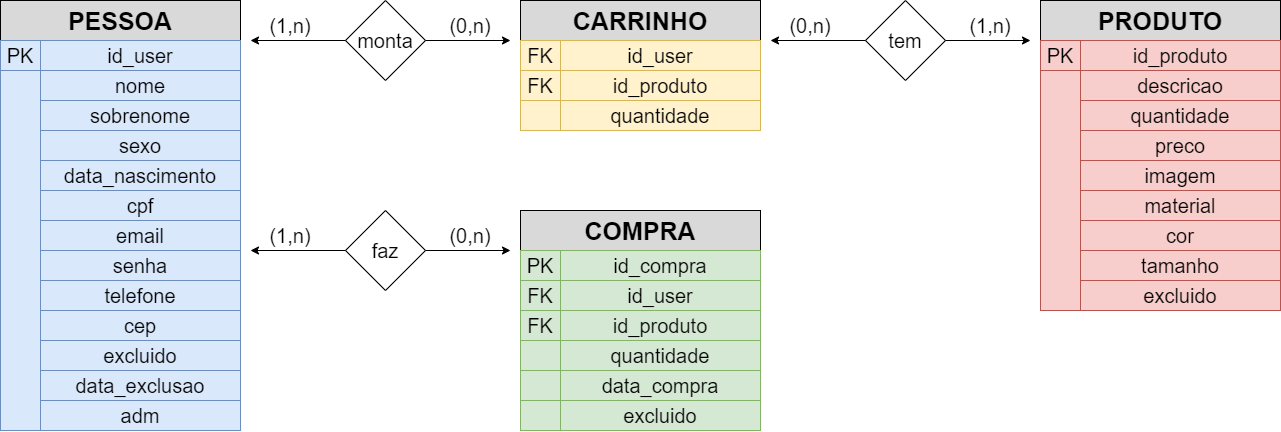

The diagram above was exported from draw.io. Its source (the exported page's mxGraphModel, read from the mxfile embedded in the PNG):
<mxGraphModel dx="1483" dy="783" grid="1" gridSize="10" guides="1" tooltips="1" connect="1" arrows="0" fold="1" page="1" pageScale="1" pageWidth="850" pageHeight="1100" math="0" shadow="0" extFonts="Permanent Marker^https://fonts.googleapis.com/css?family=Permanent+Marker">
  <root>
    <mxCell id="0" />
    <mxCell id="1" parent="0" />
    <mxCell id="2" value="&lt;b&gt;&lt;font style=&quot;font-size: 25px&quot;&gt;PESSOA&lt;/font&gt;&lt;/b&gt;" style="rounded=0;whiteSpace=wrap;html=1;fillColor=#D9D9D9;" vertex="1" parent="1">
      <mxGeometry x="40" y="40" width="240" height="40" as="geometry" />
    </mxCell>
    <mxCell id="3" value="&lt;b&gt;&lt;font style=&quot;font-size: 25px&quot;&gt;CARRINHO&lt;/font&gt;&lt;/b&gt;" style="rounded=0;whiteSpace=wrap;html=1;fillColor=#D9D9D9;" vertex="1" parent="1">
      <mxGeometry x="560" y="40" width="240" height="40" as="geometry" />
    </mxCell>
    <mxCell id="4" value="&lt;b&gt;&lt;font style=&quot;font-size: 25px&quot;&gt;PRODUTO&lt;/font&gt;&lt;/b&gt;" style="rounded=0;whiteSpace=wrap;html=1;fillColor=#D9D9D9;" vertex="1" parent="1">
      <mxGeometry x="1080" y="40" width="240" height="40" as="geometry" />
    </mxCell>
    <mxCell id="5" value="&lt;font style=&quot;font-size: 20px&quot;&gt;PK&lt;/font&gt;" style="rounded=0;whiteSpace=wrap;html=1;fillColor=#dae8fc;strokeColor=#6c8ebf;" vertex="1" parent="1">
      <mxGeometry x="40" y="80" width="40" height="30" as="geometry" />
    </mxCell>
    <mxCell id="6" value="&lt;font style=&quot;font-size: 20px&quot;&gt;id_user&lt;/font&gt;" style="rounded=0;whiteSpace=wrap;html=1;fillColor=#dae8fc;strokeColor=#6c8ebf;" vertex="1" parent="1">
      <mxGeometry x="80" y="80" width="200" height="30" as="geometry" />
    </mxCell>
    <mxCell id="7" value="&lt;font style=&quot;font-size: 20px&quot;&gt;data_nascimento&lt;/font&gt;" style="rounded=0;whiteSpace=wrap;html=1;fillColor=#dae8fc;strokeColor=#6c8ebf;" vertex="1" parent="1">
      <mxGeometry x="80" y="200" width="200" height="30" as="geometry" />
    </mxCell>
    <mxCell id="8" value="&lt;font style=&quot;font-size: 20px&quot;&gt;email&lt;/font&gt;" style="rounded=0;whiteSpace=wrap;html=1;fillColor=#dae8fc;strokeColor=#6c8ebf;" vertex="1" parent="1">
      <mxGeometry x="80" y="260" width="200" height="30" as="geometry" />
    </mxCell>
    <mxCell id="9" value="&lt;font style=&quot;font-size: 20px&quot;&gt;telefone&lt;/font&gt;" style="rounded=0;whiteSpace=wrap;html=1;fillColor=#dae8fc;strokeColor=#6c8ebf;" vertex="1" parent="1">
      <mxGeometry x="80" y="320" width="200" height="30" as="geometry" />
    </mxCell>
    <mxCell id="10" value="&lt;span style=&quot;font-size: 20px&quot;&gt;nome&lt;/span&gt;" style="rounded=0;whiteSpace=wrap;html=1;fillColor=#dae8fc;strokeColor=#6c8ebf;" vertex="1" parent="1">
      <mxGeometry x="80" y="110" width="200" height="30" as="geometry" />
    </mxCell>
    <mxCell id="11" value="&lt;font style=&quot;font-size: 20px&quot;&gt;cep&lt;br&gt;&lt;/font&gt;" style="rounded=0;whiteSpace=wrap;html=1;fillColor=#dae8fc;strokeColor=#6c8ebf;" vertex="1" parent="1">
      <mxGeometry x="80" y="350" width="200" height="30" as="geometry" />
    </mxCell>
    <mxCell id="12" value="&lt;span style=&quot;font-size: 20px&quot;&gt;sobrenome&lt;/span&gt;" style="rounded=0;whiteSpace=wrap;html=1;fillColor=#dae8fc;strokeColor=#6c8ebf;" vertex="1" parent="1">
      <mxGeometry x="80" y="140" width="200" height="30" as="geometry" />
    </mxCell>
    <mxCell id="13" value="&lt;span style=&quot;font-size: 20px&quot;&gt;sexo&lt;/span&gt;" style="rounded=0;whiteSpace=wrap;html=1;fillColor=#dae8fc;strokeColor=#6c8ebf;" vertex="1" parent="1">
      <mxGeometry x="80" y="170" width="200" height="30" as="geometry" />
    </mxCell>
    <mxCell id="14" value="&lt;span style=&quot;font-size: 20px&quot;&gt;excluido&lt;/span&gt;" style="rounded=0;whiteSpace=wrap;html=1;fillColor=#dae8fc;strokeColor=#6c8ebf;" vertex="1" parent="1">
      <mxGeometry x="80" y="380" width="200" height="30" as="geometry" />
    </mxCell>
    <mxCell id="15" value="&lt;span style=&quot;font-size: 20px&quot;&gt;data_exclusao&lt;/span&gt;" style="rounded=0;whiteSpace=wrap;html=1;fillColor=#dae8fc;strokeColor=#6c8ebf;" vertex="1" parent="1">
      <mxGeometry x="80" y="410" width="200" height="30" as="geometry" />
    </mxCell>
    <mxCell id="16" value="&lt;font style=&quot;font-size: 20px&quot;&gt;cpf&lt;/font&gt;" style="rounded=0;whiteSpace=wrap;html=1;fillColor=#dae8fc;strokeColor=#6c8ebf;" vertex="1" parent="1">
      <mxGeometry x="80" y="230" width="200" height="30" as="geometry" />
    </mxCell>
    <mxCell id="17" value="" style="rounded=0;whiteSpace=wrap;html=1;fillColor=#dae8fc;strokeColor=#6c8ebf;" vertex="1" parent="1">
      <mxGeometry x="40" y="110" width="40" height="360" as="geometry" />
    </mxCell>
    <mxCell id="18" value="&lt;font style=&quot;font-size: 20px&quot;&gt;PK&lt;/font&gt;" style="rounded=0;whiteSpace=wrap;html=1;fillColor=#f8cecc;strokeColor=#b85450;" vertex="1" parent="1">
      <mxGeometry x="1080" y="80" width="40" height="30" as="geometry" />
    </mxCell>
    <mxCell id="19" value="&lt;font style=&quot;font-size: 20px&quot;&gt;id_produto&lt;br&gt;&lt;/font&gt;" style="rounded=0;whiteSpace=wrap;html=1;fillColor=#f8cecc;strokeColor=#b85450;" vertex="1" parent="1">
      <mxGeometry x="1120" y="80" width="200" height="30" as="geometry" />
    </mxCell>
    <mxCell id="20" value="&lt;font style=&quot;font-size: 20px&quot;&gt;quantidade&lt;br&gt;&lt;/font&gt;" style="rounded=0;whiteSpace=wrap;html=1;fillColor=#f8cecc;strokeColor=#b85450;" vertex="1" parent="1">
      <mxGeometry x="1120" y="140" width="200" height="30" as="geometry" />
    </mxCell>
    <mxCell id="21" value="&lt;font style=&quot;font-size: 20px&quot;&gt;preco&lt;br&gt;&lt;/font&gt;" style="rounded=0;whiteSpace=wrap;html=1;fillColor=#f8cecc;strokeColor=#b85450;" vertex="1" parent="1">
      <mxGeometry x="1120" y="170" width="200" height="30" as="geometry" />
    </mxCell>
    <mxCell id="22" value="&lt;font style=&quot;font-size: 20px&quot;&gt;material&lt;br&gt;&lt;/font&gt;" style="rounded=0;whiteSpace=wrap;html=1;fillColor=#f8cecc;strokeColor=#b85450;" vertex="1" parent="1">
      <mxGeometry x="1120" y="230" width="200" height="30" as="geometry" />
    </mxCell>
    <mxCell id="23" value="" style="rounded=0;whiteSpace=wrap;html=1;fillColor=#f8cecc;strokeColor=#b85450;" vertex="1" parent="1">
      <mxGeometry x="1080" y="110" width="40" height="240" as="geometry" />
    </mxCell>
    <mxCell id="24" value="&lt;span style=&quot;font-size: 20px&quot;&gt;adm&lt;/span&gt;" style="rounded=0;whiteSpace=wrap;html=1;fillColor=#dae8fc;strokeColor=#6c8ebf;" vertex="1" parent="1">
      <mxGeometry x="80" y="440" width="200" height="30" as="geometry" />
    </mxCell>
    <mxCell id="25" value="&lt;font style=&quot;font-size: 20px&quot;&gt;senha&lt;/font&gt;" style="rounded=0;whiteSpace=wrap;html=1;fillColor=#dae8fc;strokeColor=#6c8ebf;" vertex="1" parent="1">
      <mxGeometry x="80" y="290" width="200" height="30" as="geometry" />
    </mxCell>
    <mxCell id="26" value="&lt;font style=&quot;font-size: 20px&quot;&gt;id_produto&lt;/font&gt;" style="rounded=0;whiteSpace=wrap;html=1;fillColor=#fff2cc;strokeColor=#d6b656;" vertex="1" parent="1">
      <mxGeometry x="600" y="110" width="200" height="30" as="geometry" />
    </mxCell>
    <mxCell id="27" value="&lt;span style=&quot;font-size: 20px&quot;&gt;quantidade&lt;/span&gt;" style="rounded=0;whiteSpace=wrap;html=1;fillColor=#fff2cc;strokeColor=#d6b656;" vertex="1" parent="1">
      <mxGeometry x="600" y="140" width="200" height="30" as="geometry" />
    </mxCell>
    <mxCell id="28" value="" style="rounded=0;whiteSpace=wrap;html=1;fillColor=#fff2cc;strokeColor=#d6b656;" vertex="1" parent="1">
      <mxGeometry x="560" y="140" width="40" height="30" as="geometry" />
    </mxCell>
    <mxCell id="29" value="&lt;font style=&quot;font-size: 20px&quot;&gt;cor&lt;br&gt;&lt;/font&gt;" style="rounded=0;whiteSpace=wrap;html=1;fillColor=#f8cecc;strokeColor=#b85450;" vertex="1" parent="1">
      <mxGeometry x="1120" y="260" width="200" height="30" as="geometry" />
    </mxCell>
    <mxCell id="30" value="&lt;font style=&quot;font-size: 20px&quot;&gt;tamanho&lt;br&gt;&lt;/font&gt;" style="rounded=0;whiteSpace=wrap;html=1;fillColor=#f8cecc;strokeColor=#b85450;" vertex="1" parent="1">
      <mxGeometry x="1120" y="290" width="200" height="30" as="geometry" />
    </mxCell>
    <mxCell id="31" value="&lt;font style=&quot;font-size: 20px&quot;&gt;descricao&lt;br&gt;&lt;/font&gt;" style="rounded=0;whiteSpace=wrap;html=1;fillColor=#f8cecc;strokeColor=#b85450;" vertex="1" parent="1">
      <mxGeometry x="1120" y="110" width="200" height="30" as="geometry" />
    </mxCell>
    <mxCell id="32" value="&lt;font style=&quot;font-size: 20px&quot;&gt;imagem&lt;br&gt;&lt;/font&gt;" style="rounded=0;whiteSpace=wrap;html=1;fillColor=#f8cecc;strokeColor=#b85450;" vertex="1" parent="1">
      <mxGeometry x="1120" y="200" width="200" height="30" as="geometry" />
    </mxCell>
    <mxCell id="33" value="&lt;font style=&quot;font-size: 20px&quot;&gt;excluido&lt;br&gt;&lt;/font&gt;" style="rounded=0;whiteSpace=wrap;html=1;fillColor=#f8cecc;strokeColor=#b85450;" vertex="1" parent="1">
      <mxGeometry x="1120" y="320" width="200" height="30" as="geometry" />
    </mxCell>
    <mxCell id="34" value="&lt;font style=&quot;font-size: 20px&quot;&gt;FK&lt;/font&gt;" style="rounded=0;whiteSpace=wrap;html=1;fillColor=#fff2cc;strokeColor=#d6b656;" vertex="1" parent="1">
      <mxGeometry x="560" y="110" width="40" height="30" as="geometry" />
    </mxCell>
    <mxCell id="35" value="&lt;font style=&quot;font-size: 20px&quot;&gt;id_user&lt;/font&gt;" style="rounded=0;whiteSpace=wrap;html=1;fillColor=#fff2cc;strokeColor=#d6b656;" vertex="1" parent="1">
      <mxGeometry x="600" y="80" width="200" height="30" as="geometry" />
    </mxCell>
    <mxCell id="36" value="&lt;font style=&quot;font-size: 20px&quot;&gt;FK&lt;/font&gt;" style="rounded=0;whiteSpace=wrap;html=1;fillColor=#fff2cc;strokeColor=#d6b656;" vertex="1" parent="1">
      <mxGeometry x="560" y="80" width="40" height="30" as="geometry" />
    </mxCell>
    <mxCell id="37" value="&lt;b&gt;&lt;font style=&quot;font-size: 25px&quot;&gt;COMPRA&lt;/font&gt;&lt;/b&gt;" style="rounded=0;whiteSpace=wrap;html=1;fillColor=#D9D9D9;" vertex="1" parent="1">
      <mxGeometry x="560" y="250" width="240" height="40" as="geometry" />
    </mxCell>
    <mxCell id="38" value="&lt;font style=&quot;font-size: 20px&quot;&gt;id_produto&lt;/font&gt;" style="rounded=0;whiteSpace=wrap;html=1;fillColor=#d5e8d4;strokeColor=#82b366;" vertex="1" parent="1">
      <mxGeometry x="600" y="350" width="200" height="30" as="geometry" />
    </mxCell>
    <mxCell id="39" value="&lt;span style=&quot;font-size: 20px&quot;&gt;quantidade&lt;/span&gt;" style="rounded=0;whiteSpace=wrap;html=1;fillColor=#d5e8d4;strokeColor=#82b366;" vertex="1" parent="1">
      <mxGeometry x="600" y="380" width="200" height="30" as="geometry" />
    </mxCell>
    <mxCell id="40" value="" style="rounded=0;whiteSpace=wrap;html=1;fillColor=#d5e8d4;strokeColor=#82b366;" vertex="1" parent="1">
      <mxGeometry x="560" y="380" width="40" height="30" as="geometry" />
    </mxCell>
    <mxCell id="41" value="&lt;font style=&quot;font-size: 20px&quot;&gt;FK&lt;/font&gt;" style="rounded=0;whiteSpace=wrap;html=1;fillColor=#d5e8d4;strokeColor=#82b366;" vertex="1" parent="1">
      <mxGeometry x="560" y="350" width="40" height="30" as="geometry" />
    </mxCell>
    <mxCell id="42" value="&lt;font style=&quot;font-size: 20px&quot;&gt;id_compra&lt;/font&gt;" style="rounded=0;whiteSpace=wrap;html=1;fillColor=#d5e8d4;strokeColor=#82b366;" vertex="1" parent="1">
      <mxGeometry x="600" y="290" width="200" height="30" as="geometry" />
    </mxCell>
    <mxCell id="43" value="&lt;font style=&quot;font-size: 20px&quot;&gt;PK&lt;/font&gt;" style="rounded=0;whiteSpace=wrap;html=1;fillColor=#d5e8d4;strokeColor=#82b366;" vertex="1" parent="1">
      <mxGeometry x="560" y="290" width="40" height="30" as="geometry" />
    </mxCell>
    <mxCell id="44" value="&lt;font style=&quot;font-size: 20px&quot;&gt;id_user&lt;/font&gt;" style="rounded=0;whiteSpace=wrap;html=1;fillColor=#d5e8d4;strokeColor=#82b366;" vertex="1" parent="1">
      <mxGeometry x="600" y="320" width="200" height="30" as="geometry" />
    </mxCell>
    <mxCell id="45" value="&lt;font style=&quot;font-size: 20px&quot;&gt;FK&lt;/font&gt;" style="rounded=0;whiteSpace=wrap;html=1;fillColor=#d5e8d4;strokeColor=#82b366;" vertex="1" parent="1">
      <mxGeometry x="560" y="320" width="40" height="30" as="geometry" />
    </mxCell>
    <mxCell id="46" value="&lt;span style=&quot;font-size: 20px&quot;&gt;data_compra&lt;/span&gt;" style="rounded=0;whiteSpace=wrap;html=1;fillColor=#d5e8d4;strokeColor=#82b366;" vertex="1" parent="1">
      <mxGeometry x="600" y="410" width="200" height="30" as="geometry" />
    </mxCell>
    <mxCell id="47" value="" style="rounded=0;whiteSpace=wrap;html=1;fillColor=#d5e8d4;strokeColor=#82b366;" vertex="1" parent="1">
      <mxGeometry x="560" y="410" width="40" height="30" as="geometry" />
    </mxCell>
    <mxCell id="48" value="&lt;span style=&quot;font-size: 20px&quot;&gt;excluido&lt;/span&gt;" style="rounded=0;whiteSpace=wrap;html=1;fillColor=#d5e8d4;strokeColor=#82b366;" vertex="1" parent="1">
      <mxGeometry x="600" y="440" width="200" height="30" as="geometry" />
    </mxCell>
    <mxCell id="49" value="" style="rounded=0;whiteSpace=wrap;html=1;fillColor=#d5e8d4;strokeColor=#82b366;" vertex="1" parent="1">
      <mxGeometry x="560" y="440" width="40" height="30" as="geometry" />
    </mxCell>
    <mxCell id="50" value="" style="endArrow=classic;startArrow=classic;html=1;" edge="1" parent="1">
      <mxGeometry width="50" height="50" relative="1" as="geometry">
        <mxPoint x="290" y="79.99999999999989" as="sourcePoint" />
        <mxPoint x="550" y="79.99999999999989" as="targetPoint" />
      </mxGeometry>
    </mxCell>
    <mxCell id="51" value="&lt;font style=&quot;font-size: 20px&quot;&gt;monta&lt;/font&gt;" style="rhombus;whiteSpace=wrap;html=1;" vertex="1" parent="1">
      <mxGeometry x="385" y="40" width="80" height="80" as="geometry" />
    </mxCell>
    <mxCell id="52" value="&lt;font style=&quot;font-size: 20px&quot;&gt;(0,n)&lt;/font&gt;" style="text;html=1;strokeColor=none;fillColor=none;align=center;verticalAlign=middle;whiteSpace=wrap;rounded=0;" vertex="1" parent="1">
      <mxGeometry x="480" y="50" width="60" height="30" as="geometry" />
    </mxCell>
    <mxCell id="53" value="&lt;font style=&quot;font-size: 20px&quot;&gt;(1,n)&lt;/font&gt;" style="text;html=1;strokeColor=none;fillColor=none;align=center;verticalAlign=middle;whiteSpace=wrap;rounded=0;" vertex="1" parent="1">
      <mxGeometry x="300" y="50" width="60" height="30" as="geometry" />
    </mxCell>
    <mxCell id="54" value="" style="endArrow=classic;startArrow=classic;html=1;" edge="1" parent="1">
      <mxGeometry width="50" height="50" relative="1" as="geometry">
        <mxPoint x="810" y="79.99999999999989" as="sourcePoint" />
        <mxPoint x="1070" y="79.99999999999989" as="targetPoint" />
      </mxGeometry>
    </mxCell>
    <mxCell id="55" value="&lt;font style=&quot;font-size: 20px&quot;&gt;tem&lt;/font&gt;" style="rhombus;whiteSpace=wrap;html=1;" vertex="1" parent="1">
      <mxGeometry x="905" y="40" width="80" height="80" as="geometry" />
    </mxCell>
    <mxCell id="56" value="&lt;font style=&quot;font-size: 20px&quot;&gt;(1,n)&lt;/font&gt;" style="text;html=1;strokeColor=none;fillColor=none;align=center;verticalAlign=middle;whiteSpace=wrap;rounded=0;" vertex="1" parent="1">
      <mxGeometry x="1000" y="50" width="60" height="30" as="geometry" />
    </mxCell>
    <mxCell id="57" value="&lt;font style=&quot;font-size: 20px&quot;&gt;(0,n)&lt;/font&gt;" style="text;html=1;strokeColor=none;fillColor=none;align=center;verticalAlign=middle;whiteSpace=wrap;rounded=0;" vertex="1" parent="1">
      <mxGeometry x="820" y="50" width="60" height="30" as="geometry" />
    </mxCell>
    <mxCell id="58" value="" style="endArrow=classic;startArrow=classic;html=1;" edge="1" parent="1">
      <mxGeometry width="50" height="50" relative="1" as="geometry">
        <mxPoint x="290" y="290" as="sourcePoint" />
        <mxPoint x="550" y="290" as="targetPoint" />
      </mxGeometry>
    </mxCell>
    <mxCell id="59" value="&lt;font style=&quot;font-size: 20px&quot;&gt;faz&lt;/font&gt;" style="rhombus;whiteSpace=wrap;html=1;" vertex="1" parent="1">
      <mxGeometry x="385" y="250" width="80" height="80" as="geometry" />
    </mxCell>
    <mxCell id="60" value="&lt;font style=&quot;font-size: 20px&quot;&gt;(0,n)&lt;/font&gt;" style="text;html=1;strokeColor=none;fillColor=none;align=center;verticalAlign=middle;whiteSpace=wrap;rounded=0;" vertex="1" parent="1">
      <mxGeometry x="480" y="260" width="60" height="30" as="geometry" />
    </mxCell>
    <mxCell id="61" value="&lt;font style=&quot;font-size: 20px&quot;&gt;(1,n)&lt;/font&gt;" style="text;html=1;strokeColor=none;fillColor=none;align=center;verticalAlign=middle;whiteSpace=wrap;rounded=0;" vertex="1" parent="1">
      <mxGeometry x="300" y="260" width="60" height="30" as="geometry" />
    </mxCell>
  </root>
</mxGraphModel>